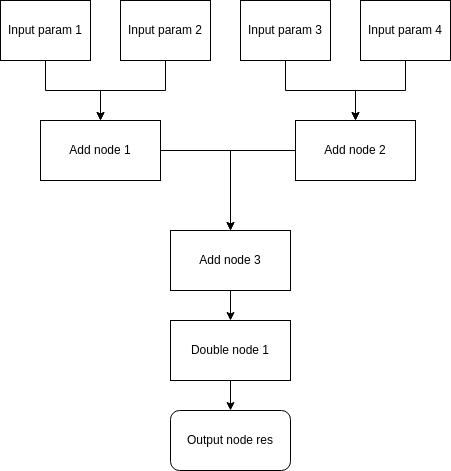

The diagram above was exported from draw.io. Its source (the exported page's mxGraphModel, read from the mxfile embedded in the PNG):
<mxGraphModel dx="1995" dy="1133" grid="1" gridSize="10" guides="1" tooltips="1" connect="1" arrows="1" fold="1" page="1" pageScale="1" pageWidth="850" pageHeight="1100" math="0" shadow="0">
  <root>
    <mxCell id="0" />
    <mxCell id="1" parent="0" />
    <mxCell id="R9xSOUjCeQHKDjsevj-A-7" style="edgeStyle=orthogonalEdgeStyle;rounded=0;orthogonalLoop=1;jettySize=auto;html=1;exitX=0.5;exitY=1;exitDx=0;exitDy=0;entryX=0.5;entryY=0;entryDx=0;entryDy=0;" edge="1" parent="1" source="R9xSOUjCeQHKDjsevj-A-1" target="R9xSOUjCeQHKDjsevj-A-5">
      <mxGeometry relative="1" as="geometry" />
    </mxCell>
    <mxCell id="R9xSOUjCeQHKDjsevj-A-1" value="Input param 1" style="rounded=0;whiteSpace=wrap;html=1;" vertex="1" parent="1">
      <mxGeometry x="130" y="190" width="90" height="60" as="geometry" />
    </mxCell>
    <mxCell id="R9xSOUjCeQHKDjsevj-A-9" style="edgeStyle=orthogonalEdgeStyle;rounded=0;orthogonalLoop=1;jettySize=auto;html=1;entryX=0.5;entryY=0;entryDx=0;entryDy=0;" edge="1" parent="1" source="R9xSOUjCeQHKDjsevj-A-2" target="R9xSOUjCeQHKDjsevj-A-5">
      <mxGeometry relative="1" as="geometry" />
    </mxCell>
    <mxCell id="R9xSOUjCeQHKDjsevj-A-2" value="Input param 2" style="rounded=0;whiteSpace=wrap;html=1;" vertex="1" parent="1">
      <mxGeometry x="250" y="190" width="90" height="60" as="geometry" />
    </mxCell>
    <mxCell id="R9xSOUjCeQHKDjsevj-A-10" style="edgeStyle=orthogonalEdgeStyle;rounded=0;orthogonalLoop=1;jettySize=auto;html=1;entryX=0.5;entryY=0;entryDx=0;entryDy=0;" edge="1" parent="1" source="R9xSOUjCeQHKDjsevj-A-3" target="R9xSOUjCeQHKDjsevj-A-6">
      <mxGeometry relative="1" as="geometry" />
    </mxCell>
    <mxCell id="R9xSOUjCeQHKDjsevj-A-3" value="Input param 3" style="rounded=0;whiteSpace=wrap;html=1;" vertex="1" parent="1">
      <mxGeometry x="370" y="190" width="90" height="60" as="geometry" />
    </mxCell>
    <mxCell id="R9xSOUjCeQHKDjsevj-A-11" style="edgeStyle=orthogonalEdgeStyle;rounded=0;orthogonalLoop=1;jettySize=auto;html=1;entryX=0.5;entryY=0;entryDx=0;entryDy=0;" edge="1" parent="1" source="R9xSOUjCeQHKDjsevj-A-4" target="R9xSOUjCeQHKDjsevj-A-6">
      <mxGeometry relative="1" as="geometry" />
    </mxCell>
    <mxCell id="R9xSOUjCeQHKDjsevj-A-4" value="Input param 4" style="rounded=0;whiteSpace=wrap;html=1;" vertex="1" parent="1">
      <mxGeometry x="490" y="190" width="90" height="60" as="geometry" />
    </mxCell>
    <mxCell id="R9xSOUjCeQHKDjsevj-A-13" style="edgeStyle=orthogonalEdgeStyle;rounded=0;orthogonalLoop=1;jettySize=auto;html=1;" edge="1" parent="1" source="R9xSOUjCeQHKDjsevj-A-5" target="R9xSOUjCeQHKDjsevj-A-12">
      <mxGeometry relative="1" as="geometry" />
    </mxCell>
    <mxCell id="R9xSOUjCeQHKDjsevj-A-5" value="Add node 1" style="rounded=0;whiteSpace=wrap;html=1;" vertex="1" parent="1">
      <mxGeometry x="170" y="310" width="120" height="60" as="geometry" />
    </mxCell>
    <mxCell id="R9xSOUjCeQHKDjsevj-A-14" style="edgeStyle=orthogonalEdgeStyle;rounded=0;orthogonalLoop=1;jettySize=auto;html=1;entryX=0.5;entryY=0;entryDx=0;entryDy=0;" edge="1" parent="1" source="R9xSOUjCeQHKDjsevj-A-6" target="R9xSOUjCeQHKDjsevj-A-12">
      <mxGeometry relative="1" as="geometry" />
    </mxCell>
    <mxCell id="R9xSOUjCeQHKDjsevj-A-6" value="Add node 2" style="rounded=0;whiteSpace=wrap;html=1;" vertex="1" parent="1">
      <mxGeometry x="425" y="310" width="120" height="60" as="geometry" />
    </mxCell>
    <mxCell id="R9xSOUjCeQHKDjsevj-A-16" style="edgeStyle=orthogonalEdgeStyle;rounded=0;orthogonalLoop=1;jettySize=auto;html=1;exitX=0.5;exitY=1;exitDx=0;exitDy=0;" edge="1" parent="1" source="R9xSOUjCeQHKDjsevj-A-12" target="R9xSOUjCeQHKDjsevj-A-15">
      <mxGeometry relative="1" as="geometry" />
    </mxCell>
    <mxCell id="R9xSOUjCeQHKDjsevj-A-12" value="Add node 3" style="rounded=0;whiteSpace=wrap;html=1;" vertex="1" parent="1">
      <mxGeometry x="300" y="420" width="120" height="60" as="geometry" />
    </mxCell>
    <mxCell id="R9xSOUjCeQHKDjsevj-A-18" style="edgeStyle=orthogonalEdgeStyle;rounded=0;orthogonalLoop=1;jettySize=auto;html=1;entryX=0.5;entryY=0;entryDx=0;entryDy=0;" edge="1" parent="1" source="R9xSOUjCeQHKDjsevj-A-15" target="R9xSOUjCeQHKDjsevj-A-17">
      <mxGeometry relative="1" as="geometry" />
    </mxCell>
    <mxCell id="R9xSOUjCeQHKDjsevj-A-15" value="Double node 1" style="rounded=0;whiteSpace=wrap;html=1;" vertex="1" parent="1">
      <mxGeometry x="300" y="510" width="120" height="60" as="geometry" />
    </mxCell>
    <mxCell id="R9xSOUjCeQHKDjsevj-A-17" value="Output node res" style="rounded=1;whiteSpace=wrap;html=1;" vertex="1" parent="1">
      <mxGeometry x="300" y="600" width="120" height="60" as="geometry" />
    </mxCell>
  </root>
</mxGraphModel>